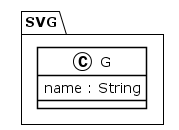

The diagram above was rendered by PlantUML. Its source (embedded in the PNG):
@startuml
!theme plain
package SVG {
class G {
	 name : String
}
}
@enduml